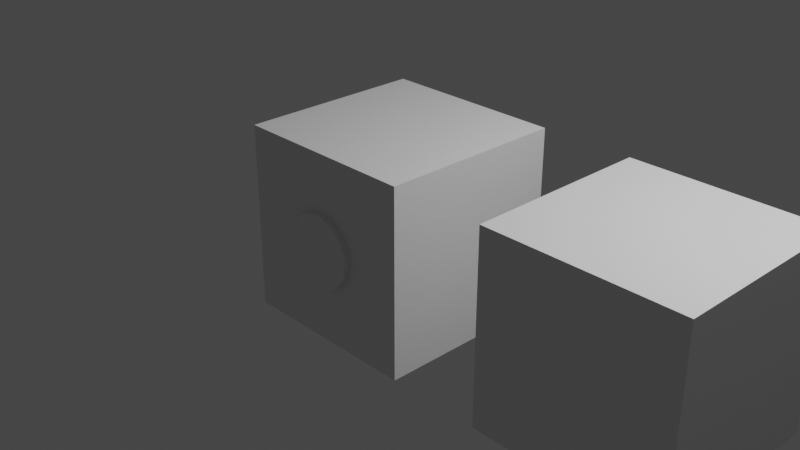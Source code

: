 # Source: untitled.blend  (saved by Blender 2.81.16; exported with 4.5.12 LTS)
import bpy
from mathutils import Matrix  # noqa: F401  (used for matrix-valued properties, if any)

bpy.ops.wm.read_factory_settings(use_empty=True)
scene = bpy.context.scene
scene.name = 'Scene'

# ---- collections
col_collection = bpy.data.collections.new('Collection'); scene.collection.children.link(col_collection)

# ---- materials (node trees are filled in below, after node groups)
mat_material = bpy.data.materials.new('Material')
mat_material.alpha_threshold = 0.0
mat_material.use_transparent_shadow = False
mat_material.line_color = (0.0, 0.0, 0.0, 1.0)

# ---- material node trees
mat_material.use_nodes = True; mat_material.node_tree.nodes.clear()
_N = mat_material.node_tree.nodes; _L = mat_material.node_tree.links
n0 = _N.new('ShaderNodeOutputMaterial'); n0.name = 'Material Output'; n0.location = (300, 300)
n1 = _N.new('ShaderNodeBsdfPrincipled'); n1.name = 'Principled BSDF'; n1.location = (10, 300)
n1.distribution = 'GGX'
n1.subsurface_method = 'BURLEY'
n1.inputs[2].default_value = 0.4
n1.inputs[3].default_value = 1.45
n1.inputs[27].default_value = (0.0, 0.0, 0.0, 1.0)
n1.inputs[28].default_value = 1.0
_L.new(n1.outputs[0], n0.inputs[0])
n0.is_active_output = True

# ---- world
world_world = bpy.data.worlds.new('World'); scene.world = world_world
world_world.use_nodes = True; world_world.node_tree.nodes.clear()
_N = world_world.node_tree.nodes; _L = world_world.node_tree.links
n0 = _N.new('ShaderNodeOutputWorld'); n0.name = 'World Output'; n0.location = (300, 300)
n1 = _N.new('ShaderNodeBackground'); n1.name = 'Background'; n1.location = (10, 300)
n1.inputs[0].default_value = (0.05088, 0.05088, 0.05088, 1.0)
_L.new(n1.outputs[0], n0.inputs[0])
n0.is_active_output = True
world_world.color = (0.05088, 0.05088, 0.05088)
world_world.use_sun_shadow = False
world_world.sun_shadow_jitter_overblur = 0.0

# ---- cameras
cam_camera = bpy.data.cameras.new('Camera')
cam_camera.clip_end = 100.0
cam_camera.ortho_scale = 7.314

# ---- lights
light_light = bpy.data.lights.new('Light', 'POINT')
light_light.transmission_factor = 0.0
light_light.energy = 1000.0
light_light.shadow_soft_size = 0.1
light_light.shadow_maximum_resolution = 0.006
light_light.use_absolute_resolution = True

# ---- meshes
me_cube = bpy.data.meshes.new('Cube')
me_cube.from_pydata([(1.0, 1.0, 1.0), (1.0, 1.0, -1.0), (1.0, -1.0, 1.0), (1.0, -1.0, -1.0), (-1.0, 1.0, 1.0), (-1.0, 1.0, -1.0), (-1.0, -1.0, 1.0), (-1.0, -1.0, -1.0), (-0.3914, -0.9743, -3.704e-08), (-0.3839, -0.9743, -0.07637), (-0.3616, -0.9743, -0.1498), (-0.3255, -0.9743, -0.2175), (-0.2768, -0.9743, -0.2768), (-0.2175, -0.9743, -0.3255), (-0.1498, -0.9743, -0.3616), (-0.07637, -0.9743, -0.3839), (-5.203e-08, -0.9743, -0.3914), (0.07637, -0.9743, -0.3839), (0.1498, -0.9743, -0.3616), (0.2175, -0.9743, -0.3255), (0.2768, -0.9743, -0.2768), (0.3255, -0.9743, -0.2175), (0.3616, -0.9743, -0.1498), (0.3839, -0.9743, -0.07637), (0.3914, -0.9743, 1.029e-07), (0.3839, -0.9743, 0.07637), (0.3616, -0.9743, 0.1498), (0.3255, -0.9743, 0.2175), (0.2768, -0.9743, 0.2768), (0.2175, -0.9743, 0.3255), (0.1498, -0.9743, 0.3616), (0.07637, -0.9743, 0.3839), (-4.253e-07, -0.9743, 0.3914), (-0.07637, -0.9743, 0.3839), (-0.1498, -0.9743, 0.3616), (-0.2175, -0.9743, 0.3255), (-0.2768, -0.9743, 0.2768), (-0.3255, -0.9743, 0.2175), (-0.3616, -0.9743, 0.1498), (-0.3839, -0.9743, 0.07637), (-0.3914, -1.067, -3.704e-08), (-0.3839, -1.067, -0.07637), (-0.3616, -1.067, -0.1498), (-0.3255, -1.067, -0.2175), (-0.2768, -1.067, -0.2768), (-0.2175, -1.067, -0.3255), (-0.1498, -1.067, -0.3616), (-0.07637, -1.067, -0.3839), (-5.203e-08, -1.067, -0.3914), (0.07637, -1.067, -0.3839), (0.1498, -1.067, -0.3616), (0.2175, -1.067, -0.3255), (0.2768, -1.067, -0.2768), (0.3255, -1.067, -0.2175), (0.3616, -1.067, -0.1498), (0.3839, -1.067, -0.07637), (0.3914, -1.067, 1.029e-07), (0.3839, -1.067, 0.07637), (0.3616, -1.067, 0.1498), (0.3255, -1.067, 0.2175), (0.2768, -1.067, 0.2768), (0.2175, -1.067, 0.3255), (0.1498, -1.067, 0.3616), (0.07637, -1.067, 0.3839), (-4.253e-07, -1.067, 0.3914), (-0.07637, -1.067, 0.3839), (-0.1498, -1.067, 0.3616), (-0.2175, -1.067, 0.3255), (-0.2768, -1.067, 0.2768), (-0.3255, -1.067, 0.2175), (-0.3616, -1.067, 0.1498), (-0.3839, -1.067, 0.07637), (-0.3914, -1.067, -3.704e-08), (-0.3839, -1.067, -0.07637), (-0.3616, -1.067, -0.1498), (-0.3255, -1.067, -0.2175), (-0.2768, -1.067, -0.2768), (-0.2175, -1.067, -0.3255), (-0.1498, -1.067, -0.3616), (-0.07637, -1.067, -0.3839), (-5.203e-08, -1.067, -0.3914), (0.07637, -1.067, -0.3839), (0.1498, -1.067, -0.3616), (0.2175, -1.067, -0.3255), (0.2768, -1.067, -0.2768), (0.3255, -1.067, -0.2175), (0.3616, -1.067, -0.1498), (0.3839, -1.067, -0.07637), (0.3914, -1.067, 1.029e-07), (0.3839, -1.067, 0.07637), (0.3616, -1.067, 0.1498), (0.3255, -1.067, 0.2175), (0.2768, -1.067, 0.2768), (0.2175, -1.067, 0.3255), (0.1498, -1.067, 0.3616), (0.07637, -1.067, 0.3839), (-4.253e-07, -1.067, 0.3914), (-0.07637, -1.067, 0.3839), (-0.1498, -1.067, 0.3616), (-0.2175, -1.067, 0.3255), (-0.2768, -1.067, 0.2768), (-0.3255, -1.067, 0.2175), (-0.3616, -1.067, 0.1498), (-0.3839, -1.067, 0.07637), (-0.3914, -1.067, -3.704e-08), (-0.3839, -1.067, -0.07637), (-0.3616, -1.067, -0.1498), (-0.3255, -1.067, -0.2175), (-0.2768, -1.067, -0.2768), (-0.2175, -1.067, -0.3255), (-0.1498, -1.067, -0.3616), (-0.07637, -1.067, -0.3839), (-5.203e-08, -1.067, -0.3914), (0.07637, -1.067, -0.3839), (0.1498, -1.067, -0.3616), (0.2175, -1.067, -0.3255), (0.2768, -1.067, -0.2768), (0.3255, -1.067, -0.2175), (0.3616, -1.067, -0.1498), (0.3839, -1.067, -0.07637), (0.3914, -1.067, 1.029e-07), (0.3839, -1.067, 0.07637), (0.3616, -1.067, 0.1498), (0.3255, -1.067, 0.2175), (0.2768, -1.067, 0.2768), (0.2175, -1.067, 0.3255), (0.1498, -1.067, 0.3616), (0.07637, -1.067, 0.3839), (-4.253e-07, -1.067, 0.3914), (-0.07637, -1.067, 0.3839), (-0.1498, -1.067, 0.3616), (-0.2175, -1.067, 0.3255), (-0.2768, -1.067, 0.2768), (-0.3255, -1.067, 0.2175), (-0.3616, -1.067, 0.1498), (-0.3839, -1.067, 0.07637), (-0.3016, -1.067, -0.2055), (-0.2298, -1.067, -0.2523), (-0.1489, -1.067, -0.2884), (-0.06215, -1.067, -0.3125), (0.02721, -1.067, -0.3235), (0.1157, -1.067, -0.3211), (0.2, -1.067, -0.3053), (-0.3141, -1.067, -0.1227), (-0.232, -1.067, -0.1631), (-0.1407, -1.067, -0.1961), (-0.04384, -1.067, -0.2204), (0.05498, -1.067, -0.235), (0.1519, -1.067, -0.2395), (0.2433, -1.067, -0.2335), (-0.314, -1.067, -0.03261), (-0.2244, -1.067, -0.06322), (-0.126, -1.067, -0.09067), (-0.02265, -1.067, -0.1139), (0.08174, -1.067, -0.132), (0.1831, -1.067, -0.1443), (0.2777, -1.067, -0.1503), (-0.3016, -1.067, 0.06), (-0.2078, -1.067, 0.04133), (-0.1059, -1.067, 0.02107), (-1.038e-07, -1.067, -2.179e-07), (0.1059, -1.067, -0.02107), (0.2078, -1.067, -0.04133), (0.3016, -1.067, -0.06), (-0.2777, -1.067, 0.1503), (-0.1831, -1.067, 0.1443), (-0.08174, -1.067, 0.132), (0.02265, -1.067, 0.1139), (0.126, -1.067, 0.09067), (0.2244, -1.067, 0.06322), (0.314, -1.067, 0.03261), (-0.2433, -1.067, 0.2335), (-0.1519, -1.067, 0.2395), (-0.05498, -1.067, 0.235), (0.04384, -1.067, 0.2204), (0.1407, -1.067, 0.1961), (0.232, -1.067, 0.1631), (0.3141, -1.067, 0.1227), (-0.2, -1.067, 0.3053), (-0.1157, -1.067, 0.3211), (-0.02721, -1.067, 0.3235), (0.06215, -1.067, 0.3125), (0.1489, -1.067, 0.2884), (0.2298, -1.067, 0.2523), (0.3016, -1.067, 0.2055)], [], [(0, 4, 6, 2), (3, 2, 6, 7), (7, 6, 4, 5), (5, 1, 3, 7), (1, 0, 2, 3), (5, 4, 0, 1), (30, 29, 61, 62), (17, 16, 48, 49), (31, 30, 62, 63), (18, 17, 49, 50), (32, 31, 63, 64), (19, 18, 50, 51), (33, 32, 64, 65), (20, 19, 51, 52), (34, 33, 65, 66), (21, 20, 52, 53), (35, 34, 66, 67), (22, 21, 53, 54), (9, 8, 40, 41), (36, 35, 67, 68), (23, 22, 54, 55), (10, 9, 41, 42), (37, 36, 68, 69), (24, 23, 55, 56), (11, 10, 42, 43), (38, 37, 69, 70), (25, 24, 56, 57), (12, 11, 43, 44), (39, 38, 70, 71), (26, 25, 57, 58), (13, 12, 44, 45), (8, 39, 71, 40), (27, 26, 58, 59), (14, 13, 45, 46), (28, 27, 59, 60), (15, 14, 46, 47), (29, 28, 60, 61), (16, 15, 47, 48), (45, 44, 76, 77), (40, 71, 103, 72), (59, 58, 90, 91), (46, 45, 77, 78), (60, 59, 91, 92), (47, 46, 78, 79), (61, 60, 92, 93), (48, 47, 79, 80), (62, 61, 93, 94), (49, 48, 80, 81), (63, 62, 94, 95), (50, 49, 81, 82), (64, 63, 95, 96), (51, 50, 82, 83), (65, 64, 96, 97), (52, 51, 83, 84), (66, 65, 97, 98), (53, 52, 84, 85), (67, 66, 98, 99), (54, 53, 85, 86), (41, 40, 72, 73), (68, 67, 99, 100), (55, 54, 86, 87), (42, 41, 73, 74), (69, 68, 100, 101), (56, 55, 87, 88), (43, 42, 74, 75), (70, 69, 101, 102), (57, 56, 88, 89), (44, 43, 75, 76), (71, 70, 102, 103), (58, 57, 89, 90), (80, 79, 111, 112), (94, 93, 125, 126), (81, 80, 112, 113), (95, 94, 126, 127), (82, 81, 113, 114), (96, 95, 127, 128), (83, 82, 114, 115), (97, 96, 128, 129), (84, 83, 115, 116), (98, 97, 129, 130), (85, 84, 116, 117), (99, 98, 130, 131), (86, 85, 117, 118), (73, 72, 104, 105), (100, 99, 131, 132), (87, 86, 118, 119), (74, 73, 105, 106), (101, 100, 132, 133), (88, 87, 119, 120), (75, 74, 106, 107), (102, 101, 133, 134), (89, 88, 120, 121), (76, 75, 107, 108), (103, 102, 134, 135), (90, 89, 121, 122), (77, 76, 108, 109), (72, 103, 135, 104), (91, 90, 122, 123), (78, 77, 109, 110), (92, 91, 123, 124), (79, 78, 110, 111), (93, 92, 124, 125), (107, 106, 136, 108), (106, 105, 143, 136), (105, 104, 150, 143), (104, 135, 157, 150), (135, 134, 164, 157), (134, 133, 171, 164), (133, 132, 178, 171), (132, 131, 130, 178), (108, 136, 137, 109), (136, 143, 144, 137), (143, 150, 151, 144), (150, 157, 158, 151), (157, 164, 165, 158), (164, 171, 172, 165), (171, 178, 179, 172), (178, 130, 129, 179), (109, 137, 138, 110), (137, 144, 145, 138), (144, 151, 152, 145), (151, 158, 159, 152), (158, 165, 166, 159), (165, 172, 173, 166), (172, 179, 180, 173), (179, 129, 128, 180), (110, 138, 139, 111), (138, 145, 146, 139), (145, 152, 153, 146), (152, 159, 160, 153), (159, 166, 167, 160), (166, 173, 174, 167), (173, 180, 181, 174), (180, 128, 127, 181), (111, 139, 140, 112), (139, 146, 147, 140), (146, 153, 154, 147), (153, 160, 161, 154), (160, 167, 168, 161), (167, 174, 175, 168), (174, 181, 182, 175), (181, 127, 126, 182), (112, 140, 141, 113), (140, 147, 148, 141), (147, 154, 155, 148), (154, 161, 162, 155), (161, 168, 169, 162), (168, 175, 176, 169), (175, 182, 183, 176), (182, 126, 125, 183), (113, 141, 142, 114), (141, 148, 149, 142), (148, 155, 156, 149), (155, 162, 163, 156), (162, 169, 170, 163), (169, 176, 177, 170), (176, 183, 184, 177), (183, 125, 124, 184), (114, 142, 116, 115), (142, 149, 117, 116), (149, 156, 118, 117), (156, 163, 119, 118), (163, 170, 120, 119), (170, 177, 121, 120), (177, 184, 122, 121), (184, 124, 123, 122)])
_uv = me_cube.uv_layers.new(name='UVMap')
_uv.uv.foreach_set('vector', [0.625, 0.5, 0.875, 0.5, 0.875, 0.75, 0.625, 0.75, 0.375, 0.75, 0.625, 0.75, 0.625, 1.0, 0.375, 1.0, 0.375, 0.0, 0.625, 0.0, 0.625, 0.25, 0.375, 0.25, 0.125, 0.5, 0.375, 0.5, 0.375, 0.75, 0.125, 0.75, 0.375, 0.5, 0.625, 0.5, 0.625, 0.75, 0.375, 0.75, 0.375, 0.25, 0.625, 0.25, 0.625, 0.5, 0.375, 0.5, 0.0, 0.0, 0.0, 0.0, 0.0, 0.0, 0.0, 0.0, 0.0, 0.0, 0.0, 0.0, 0.0, 0.0, 0.0, 0.0, 0.0, 0.0, 0.0, 0.0, 0.0, 0.0, 0.0, 0.0, 0.0, 0.0, 0.0, 0.0, 0.0, 0.0, 0.0, 0.0, 0.0, 0.0, 0.0, 0.0, 0.0, 0.0, 0.0, 0.0, 0.0, 0.0, 0.0, 0.0, 0.0, 0.0, 0.0, 0.0, 0.0, 0.0, 0.0, 0.0, 0.0, 0.0, 0.0, 0.0, 0.0, 0.0, 0.0, 0.0, 0.0, 0.0, 0.0, 0.0, 0.0, 0.0, 0.0, 0.0, 0.0, 0.0, 0.0, 0.0, 0.0, 0.0, 0.0, 0.0, 0.0, 0.0, 0.0, 0.0, 0.0, 0.0, 0.0, 0.0, 0.0, 0.0, 0.0, 0.0, 0.0, 0.0, 0.0, 0.0, 0.0, 0.0, 0.0, 0.0, 0.0, 0.0, 0.0, 0.0, 0.0, 0.0, 0.0, 0.0, 0.0, 0.0, 0.0, 0.0, 0.0, 0.0, 0.0, 0.0, 0.0, 0.0, 0.0, 0.0, 0.0, 0.0, 0.0, 0.0, 0.0, 0.0, 0.0, 0.0, 0.0, 0.0, 0.0, 0.0, 0.0, 0.0, 0.0, 0.0, 0.0, 0.0, 0.0, 0.0, 0.0, 0.0, 0.0, 0.0, 0.0, 0.0, 0.0, 0.0, 0.0, 0.0, 0.0, 0.0, 0.0, 0.0, 0.0, 0.0, 0.0, 0.0, 0.0, 0.0, 0.0, 0.0, 0.0, 0.0, 0.0, 0.0, 0.0, 0.0, 0.0, 0.0, 0.0, 0.0, 0.0, 0.0, 0.0, 0.0, 0.0, 0.0, 0.0, 0.0, 0.0, 0.0, 0.0, 0.0, 0.0, 0.0, 0.0, 0.0, 0.0, 0.0, 0.0, 0.0, 0.0, 0.0, 0.0, 0.0, 0.0, 0.0, 0.0, 0.0, 0.0, 0.0, 0.0, 0.0, 0.0, 0.0, 0.0, 0.0, 0.0, 0.0, 0.0, 0.0, 0.0, 0.0, 0.0, 0.0, 0.0, 0.0, 0.0, 0.0, 0.0, 0.0, 0.0, 0.0, 0.0, 0.0, 0.0, 0.0, 0.0, 0.0, 0.0, 0.0, 0.0, 0.0, 0.0, 0.0, 0.0, 0.0, 0.0, 0.0, 0.0, 0.0, 0.0, 0.0, 0.0, 0.0, 0.0, 0.0, 0.0, 0.0, 0.0, 0.0, 0.0, 0.0, 0.0, 0.0, 0.0, 0.0, 0.0, 0.0, 0.0, 0.0, 0.0, 0.0, 0.0, 0.0, 0.0, 0.0, 0.0, 0.0, 0.0, 0.0, 0.0, 0.0, 0.0, 0.0, 0.0, 0.0, 0.0, 0.0, 0.0, 0.0, 0.0, 0.0, 0.0, 0.0, 0.0, 0.0, 0.0, 0.0, 0.0, 0.0, 0.0, 0.0, 0.0, 0.0, 0.0, 0.0, 0.0, 0.0, 0.0, 0.0, 0.0, 0.0, 0.0, 0.0, 0.0, 0.0, 0.0, 0.0, 0.0, 0.0, 0.0, 0.0, 0.0, 0.0, 0.0, 0.0, 0.0, 0.0, 0.0, 0.0, 0.0, 0.0, 0.0, 0.0, 0.0, 0.0, 0.0, 0.0, 0.0, 0.0, 0.0, 0.0, 0.0, 0.0, 0.0, 0.0, 0.0, 0.0, 0.0, 0.0, 0.0, 0.0, 0.0, 0.0, 0.0, 0.0, 0.0, 0.0, 0.0, 0.0, 0.0, 0.0, 0.0, 0.0, 0.0, 0.0, 0.0, 0.0, 0.0, 0.0, 0.0, 0.0, 0.0, 0.0, 0.0, 0.0, 0.0, 0.0, 0.0, 0.0, 0.0, 0.0, 0.0, 0.0, 0.0, 0.0, 0.0, 0.0, 0.0, 0.0, 0.0, 0.0, 0.0, 0.0, 0.0, 0.0, 0.0, 0.0, 0.0, 0.0, 0.0, 0.0, 0.0, 0.0, 0.0, 0.0, 0.0, 0.0, 0.0, 0.0, 0.0, 0.0, 0.0, 0.0, 0.0, 0.0, 0.0, 0.0, 0.0, 0.0, 0.0, 0.0, 0.0, 0.0, 0.0, 0.0, 0.0, 0.0, 0.0, 0.0, 0.0, 0.0, 0.0, 0.0, 0.0, 0.0, 0.0, 0.0, 0.0, 0.0, 0.0, 0.0, 0.0, 0.0, 0.0, 0.0, 0.0, 0.0, 0.0, 0.0, 0.0, 0.0, 0.0, 0.0, 0.0, 0.0, 0.0, 0.0, 0.0, 0.0, 0.0, 0.0, 0.0, 0.0, 0.0, 0.0, 0.0, 0.0, 0.0, 0.0, 0.0, 0.0, 0.0, 0.0, 0.0, 0.0, 0.0, 0.0, 0.0, 0.0, 0.0, 0.0, 0.0, 0.0, 0.0, 0.0, 0.0, 0.0, 0.0, 0.0, 0.0, 0.0, 0.0, 0.0, 0.0, 0.0, 0.0, 0.0, 0.0, 0.0, 0.0, 0.0, 0.0, 0.0, 0.0, 0.0, 0.0, 0.0, 0.0, 0.0, 0.0, 0.0, 0.0, 0.0, 0.0, 0.0, 0.0, 0.0, 0.0, 0.0, 0.0, 0.0, 0.0, 0.0, 0.0, 0.0, 0.0, 0.0, 0.0, 0.0, 0.0, 0.0, 0.0, 0.0, 0.0, 0.0, 0.0, 0.0, 0.0, 0.0, 0.0, 0.0, 0.0, 0.0, 0.0, 0.0, 0.0, 0.0, 0.0, 0.0, 0.0, 0.0, 0.0, 0.0, 0.0, 0.0, 0.0, 0.0, 0.0, 0.0, 0.0, 0.0, 0.0, 0.0, 0.0, 0.0, 0.0, 0.0, 0.0, 0.0, 0.0, 0.0, 0.0, 0.0, 0.0, 0.0, 0.0, 0.0, 0.0, 0.0, 0.0, 0.0, 0.0, 0.0, 0.0, 0.0, 0.0, 0.0, 0.0, 0.0, 0.0, 0.0, 0.0, 0.0, 0.0, 0.0, 0.0, 0.0, 0.0, 0.0, 0.0, 0.0, 0.0, 0.0, 0.0, 0.0, 0.0, 0.0, 0.0, 0.0, 0.0, 0.0, 0.0, 0.0, 0.0, 0.0, 0.0, 0.0, 0.0, 0.0, 0.0, 0.0, 0.0, 0.0, 0.0, 0.0, 0.0, 0.0, 0.0, 0.0, 0.0, 0.0, 0.0, 0.0, 0.0, 0.0, 0.0, 0.0, 0.0, 0.0, 0.0, 0.0, 0.0, 0.0, 0.0, 0.0, 0.0, 0.0, 0.0, 0.0, 0.0, 0.0, 0.0, 0.0, 0.0, 0.0, 0.0, 0.0, 0.0, 0.0, 0.0, 0.0, 0.0, 0.0, 0.0, 0.0, 0.0, 0.0, 0.0, 0.0, 0.0, 0.0, 0.0, 0.0, 0.0, 0.0, 0.0, 0.0, 0.0, 0.0, 0.0, 0.0, 0.0, 0.0, 0.0, 0.0, 0.0, 0.0, 0.0, 0.0, 0.0, 0.0, 0.0, 0.0, 0.0, 0.0, 0.0, 0.0, 0.0, 0.0, 0.0, 0.0, 0.0, 0.0, 0.0, 0.0, 0.0, 0.0, 0.0, 0.0, 0.0, 0.0, 0.0, 0.0, 0.0, 0.0, 0.0, 0.0, 0.0, 0.0, 0.0, 0.0, 0.0, 0.0, 0.0, 0.0, 0.0, 0.0, 0.0, 0.0, 0.0, 0.0, 0.0, 0.0, 0.0, 0.0, 0.0, 0.0, 0.0, 0.0, 0.0, 0.0, 0.0, 0.0, 0.0, 0.0, 0.0, 0.0, 0.0, 0.0, 0.0, 0.0, 0.0, 0.0, 0.0, 0.0, 0.0, 0.0, 0.0, 0.0, 0.0, 0.0, 0.0, 0.0, 0.0, 0.0, 0.0, 0.0, 0.0, 0.0, 0.0, 0.0, 0.0, 0.0, 0.0, 0.0, 0.0, 0.0, 0.0, 0.0, 0.0, 0.0, 0.0, 0.0, 0.0, 0.0, 0.0, 0.0, 0.0, 0.0, 0.0, 0.0, 0.0, 0.0, 0.0, 0.0, 0.0, 0.0, 0.0, 0.0, 0.0, 0.0, 0.0, 0.0, 0.0, 0.0, 0.0, 0.0, 0.0, 0.0, 0.0, 0.0, 0.0, 0.0, 0.0, 0.0, 0.0, 0.0, 0.0, 0.0, 0.0, 0.0, 0.0, 0.0, 0.0, 0.0, 0.0, 0.0, 0.0, 0.0, 0.0, 0.0, 0.0, 0.0, 0.0, 0.0, 0.0, 0.0, 0.0, 0.0, 0.0, 0.0, 0.0, 0.0, 0.0, 0.0, 0.0, 0.0, 0.0, 0.0, 0.0, 0.0, 0.0, 0.0, 0.0, 0.0, 0.0, 0.0, 0.0, 0.0, 0.0, 0.0, 0.0, 0.0, 0.0, 0.0, 0.0, 0.0, 0.0, 0.0, 0.0, 0.0, 0.0, 0.0, 0.0, 0.0, 0.0, 0.0, 0.0, 0.0, 0.0, 0.0, 0.0, 0.0, 0.0, 0.0, 0.0, 0.0, 0.0, 0.0, 0.0, 0.0, 0.0, 0.0, 0.0, 0.0, 0.0, 0.0, 0.0, 0.0, 0.0, 0.0, 0.0, 0.0, 0.0, 0.0, 0.0, 0.0, 0.0, 0.0, 0.0, 0.0, 0.0, 0.0, 0.0, 0.0, 0.0, 0.0, 0.0, 0.0, 0.0, 0.0, 0.0, 0.0, 0.0, 0.0, 0.0, 0.0, 0.0, 0.0, 0.0, 0.0, 0.0, 0.0, 0.0, 0.0, 0.0, 0.0, 0.0, 0.0, 0.0, 0.0, 0.0, 0.0, 0.0, 0.0, 0.0, 0.0, 0.0, 0.0, 0.0, 0.0, 0.0, 0.0, 0.0, 0.0, 0.0, 0.0, 0.0, 0.0, 0.0, 0.0, 0.0, 0.0, 0.0, 0.0, 0.0, 0.0, 0.0, 0.0, 0.0, 0.0, 0.0, 0.0, 0.0, 0.0, 0.0, 0.0, 0.0, 0.0, 0.0, 0.0, 0.0, 0.0, 0.0, 0.0, 0.0, 0.0, 0.0, 0.0, 0.0, 0.0, 0.0, 0.0, 0.0, 0.0, 0.0, 0.0, 0.0, 0.0, 0.0, 0.0, 0.0, 0.0, 0.0, 0.0, 0.0, 0.0, 0.0, 0.0, 0.0, 0.0, 0.0, 0.0, 0.0, 0.0, 0.0, 0.0, 0.0, 0.0, 0.0, 0.0, 0.0, 0.0, 0.0, 0.0, 0.0, 0.0, 0.0, 0.0, 0.0, 0.0, 0.0, 0.0, 0.0, 0.0, 0.0, 0.0, 0.0, 0.0, 0.0, 0.0, 0.0, 0.0, 0.0, 0.0, 0.0, 0.0, 0.0, 0.0, 0.0, 0.0, 0.0, 0.0, 0.0, 0.0, 0.0, 0.0, 0.0, 0.0, 0.0, 0.0, 0.0, 0.0, 0.0, 0.0, 0.0, 0.0, 0.0, 0.0, 0.0, 0.0, 0.0, 0.0, 0.0, 0.0, 0.0, 0.0, 0.0, 0.0, 0.0, 0.0, 0.0, 0.0, 0.0, 0.0, 0.0, 0.0, 0.0, 0.0, 0.0, 0.0, 0.0, 0.0, 0.0, 0.0, 0.0, 0.0, 0.0, 0.0, 0.0, 0.0, 0.0, 0.0, 0.0, 0.0, 0.0, 0.0, 0.0, 0.0, 0.0, 0.0, 0.0, 0.0, 0.0, 0.0, 0.0, 0.0, 0.0, 0.0, 0.0, 0.0, 0.0, 0.0, 0.0, 0.0, 0.0, 0.0, 0.0, 0.0, 0.0, 0.0, 0.0, 0.0, 0.0, 0.0, 0.0, 0.0, 0.0, 0.0, 0.0, 0.0, 0.0, 0.0, 0.0, 0.0, 0.0, 0.0, 0.0, 0.0, 0.0, 0.0, 0.0, 0.0, 0.0, 0.0, 0.0, 0.0, 0.0, 0.0, 0.0, 0.0, 0.0, 0.0, 0.0, 0.0, 0.0, 0.0, 0.0, 0.0, 0.0, 0.0, 0.0, 0.0, 0.0, 0.0, 0.0, 0.0, 0.0, 0.0, 0.0, 0.0, 0.0, 0.0, 0.0, 0.0, 0.0, 0.0, 0.0, 0.0, 0.0, 0.0, 0.0, 0.0, 0.0, 0.0, 0.0, 0.0, 0.0, 0.0, 0.0, 0.0, 0.0, 0.0, 0.0, 0.0, 0.0, 0.0, 0.0, 0.0, 0.0, 0.0, 0.0, 0.0, 0.0, 0.0, 0.0, 0.0, 0.0, 0.0, 0.0, 0.0, 0.0, 0.0, 0.0, 0.0, 0.0, 0.0, 0.0, 0.0, 0.0, 0.0, 0.0, 0.0, 0.0, 0.0, 0.0, 0.0, 0.0, 0.0, 0.0, 0.0, 0.0, 0.0, 0.0, 0.0, 0.0, 0.0, 0.0, 0.0, 0.0, 0.0, 0.0, 0.0, 0.0, 0.0, 0.0, 0.0, 0.0, 0.0, 0.0, 0.0, 0.0, 0.0, 0.0, 0.0, 0.0, 0.0, 0.0, 0.0, 0.0, 0.0, 0.0, 0.0, 0.0, 0.0, 0.0, 0.0, 0.0, 0.0, 0.0, 0.0, 0.0, 0.0, 0.0, 0.0, 0.0, 0.0, 0.0, 0.0, 0.0, 0.0])
me_cube.materials.append(mat_material)
me_cube.use_remesh_preserve_volume = False
me_cube.use_remesh_preserve_attributes = False
me_cube.use_mirror_vertex_groups = False
me_cube.update()
me_cube_001 = bpy.data.meshes.new('Cube.001')
me_cube_001.from_pydata([(1.0, 1.0, 1.0), (1.0, 1.0, -1.0), (1.0, -1.0, 1.0), (1.0, -1.0, -1.0), (-1.0, 1.0, 1.0), (-1.0, 1.0, -1.0), (-1.0, -1.0, 1.0), (-1.0, -1.0, -1.0)], [], [(0, 4, 6, 2), (3, 2, 6, 7), (7, 6, 4, 5), (5, 1, 3, 7), (1, 0, 2, 3), (5, 4, 0, 1)])
_uv = me_cube_001.uv_layers.new(name='UVMap')
_uv.uv.foreach_set('vector', [0.625, 0.5, 0.875, 0.5, 0.875, 0.75, 0.625, 0.75, 0.375, 0.75, 0.625, 0.75, 0.625, 1.0, 0.375, 1.0, 0.375, 0.0, 0.625, 0.0, 0.625, 0.25, 0.375, 0.25, 0.125, 0.5, 0.375, 0.5, 0.375, 0.75, 0.125, 0.75, 0.375, 0.5, 0.625, 0.5, 0.625, 0.75, 0.375, 0.75, 0.375, 0.25, 0.625, 0.25, 0.625, 0.5, 0.375, 0.5])
me_cube_001.materials.append(mat_material)
me_cube_001.use_remesh_preserve_volume = False
me_cube_001.use_remesh_preserve_attributes = False
me_cube_001.use_mirror_vertex_groups = False
me_cube_001.update()

# ---- objects
ob_cube = bpy.data.objects.new('Cube', me_cube)
ob_light = bpy.data.objects.new('Light', light_light)
ob_camera = bpy.data.objects.new('Camera', cam_camera)
ob_cube_001 = bpy.data.objects.new('Cube.001', me_cube_001)

# ---- transforms, parenting, visibility, modifiers, constraints
ob_cube.location = (0.0, 0.0, 0.0)
ob_cube.lock_rotations_4d = False
ob_cube.empty_display_type = 'ARROWS'
ob_cube.lineart.crease_threshold = 0.0
ob_light.location = (4.076, 1.005, 5.904)
ob_light.rotation_euler = (0.6503, 0.05522, 1.866)
ob_light.lock_rotations_4d = False
ob_light.empty_display_type = 'ARROWS'
ob_light.color = (0.0, 0.0, 0.0, 0.0)
ob_light.lineart.crease_threshold = 0.0
ob_camera.location = (7.359, -6.926, 4.958)
ob_camera.rotation_euler = (1.109, 0.0, 0.8149)
ob_camera.lock_rotations_4d = False
ob_camera.empty_display_type = 'ARROWS'
ob_camera.color = (0.0, 0.0, 0.0, 0.0)
ob_camera.display_type = 'WIRE'
ob_camera.lineart.crease_threshold = 0.0
ob_cube_001.location = (3.0, 0.0, 0.0)
ob_cube_001.lock_rotations_4d = False
ob_cube_001.empty_display_type = 'ARROWS'
ob_cube_001.lineart.crease_threshold = 0.0

# ---- collection membership
col_collection.objects.link(ob_cube)
col_collection.objects.link(ob_light)
col_collection.objects.link(ob_camera)
col_collection.objects.link(ob_cube_001)

# ---- scene / render settings (as saved in the file)
scene.camera = ob_camera
scene.frame_start = 1; scene.frame_end = 250; scene.frame_set(1)
scene.render.engine = 'BLENDER_EEVEE_NEXT'
scene.cycles.use_denoising = False
scene.cycles.samples = 128
scene.cycles.sampling_pattern = 'TABULATED_SOBOL'
scene.cycles.use_adaptive_sampling = False
scene.cycles.use_light_tree = False
scene.view_settings.view_transform = 'Filmic'
bpy.context.view_layer.update()
